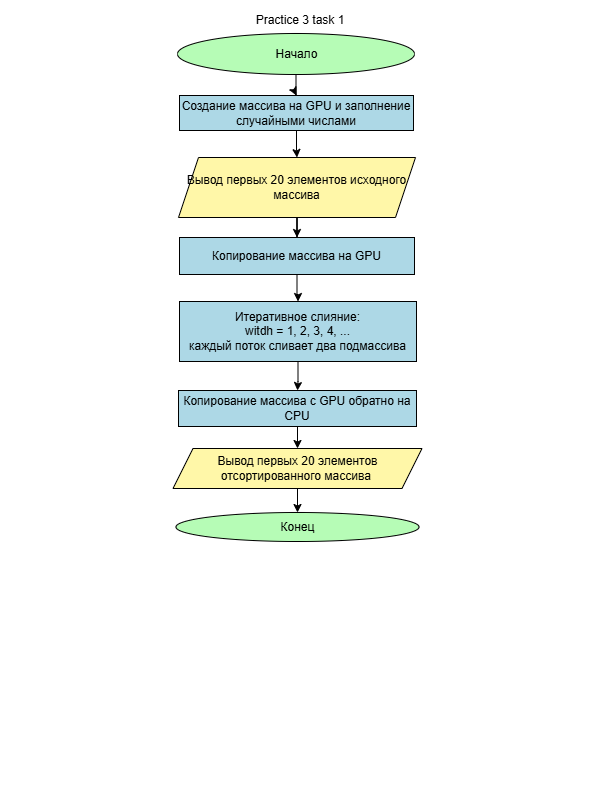

The diagram above was exported from draw.io. Its source (the exported page's mxGraphModel, read from the mxfile embedded in the PNG):
<mxGraphModel dx="778" dy="477" grid="0" gridSize="10" guides="1" tooltips="1" connect="1" arrows="1" fold="1" page="1" pageScale="1" pageWidth="600" pageHeight="800" background="light-dark(#000000,#FFFFFF)" math="0" shadow="0">
  <root>
    <mxCell id="0" />
    <mxCell id="1" parent="0" />
    <mxCell id="doy44mVqO59pjQrLM7yg-3" edge="1" parent="1" source="doy44mVqO59pjQrLM7yg-1" style="edgeStyle=orthogonalEdgeStyle;rounded=0;orthogonalLoop=1;jettySize=auto;html=1;strokeColor=light-dark(#000000,#000000);" target="doy44mVqO59pjQrLM7yg-2" value="">
      <mxGeometry relative="1" as="geometry" />
    </mxCell>
    <mxCell id="doy44mVqO59pjQrLM7yg-1" parent="1" style="ellipse;html=1;labelBackgroundColor=none;fillColor=light-dark(#FFFFFF,#B6FCB6);fontColor=light-dark(#000000,#000000);strokeColor=light-dark(#000000,#000000);" value="Начало" vertex="1">
      <mxGeometry height="41" width="237" x="177" y="33" as="geometry" />
    </mxCell>
    <mxCell id="DVIQ_YoQAZtBFsxLjJaw-26" edge="1" parent="1" source="doy44mVqO59pjQrLM7yg-2" style="edgeStyle=orthogonalEdgeStyle;rounded=0;orthogonalLoop=1;jettySize=auto;html=1;strokeColor=light-dark(#000000,#000000);" target="DVIQ_YoQAZtBFsxLjJaw-25" value="">
      <mxGeometry relative="1" as="geometry" />
    </mxCell>
    <mxCell id="doy44mVqO59pjQrLM7yg-2" parent="1" style="whiteSpace=wrap;html=1;fontColor=light-dark(#000000,#000000);fillColor=light-dark(#FFFFFF,#ADD8E6);strokeColor=light-dark(#000000,#000000);" value="Создание массива на GPU и заполнение случайными числами" vertex="1">
      <mxGeometry height="35" width="234" x="179" y="95" as="geometry" />
    </mxCell>
    <mxCell id="doy44mVqO59pjQrLM7yg-9" edge="1" parent="1" source="doy44mVqO59pjQrLM7yg-6" style="edgeStyle=orthogonalEdgeStyle;rounded=0;orthogonalLoop=1;jettySize=auto;html=1;strokeColor=light-dark(#000000,#000000);" target="doy44mVqO59pjQrLM7yg-8" value="">
      <mxGeometry relative="1" as="geometry" />
    </mxCell>
    <mxCell id="doy44mVqO59pjQrLM7yg-6" parent="1" style="whiteSpace=wrap;html=1;fontColor=light-dark(#000000,#000000);fillColor=light-dark(#FFFFFF,#ADD8E6);strokeColor=light-dark(#000000,#000000);" value="Копирование массива на GPU" vertex="1">
      <mxGeometry height="37" width="235" x="179" y="237" as="geometry" />
    </mxCell>
    <mxCell id="doy44mVqO59pjQrLM7yg-11" edge="1" parent="1" source="doy44mVqO59pjQrLM7yg-8" style="edgeStyle=orthogonalEdgeStyle;rounded=0;orthogonalLoop=1;jettySize=auto;html=1;strokeColor=light-dark(#000000,#000000);" target="doy44mVqO59pjQrLM7yg-12" value="">
      <mxGeometry relative="1" as="geometry">
        <mxPoint x="302" y="430" as="targetPoint" />
      </mxGeometry>
    </mxCell>
    <mxCell id="doy44mVqO59pjQrLM7yg-8" parent="1" style="whiteSpace=wrap;html=1;fillColor=light-dark(#FFFFFF,#ADD8E6);fontColor=light-dark(#000000,#000000);strokeColor=light-dark(#000000,#000000);" value="Итеративное слияние:&lt;div&gt;witdh = 1, 2, 3, 4, ...&lt;/div&gt;&lt;div&gt;каждый поток сливает два подмассива&lt;/div&gt;" vertex="1">
      <mxGeometry height="60" width="237" x="179" y="301" as="geometry" />
    </mxCell>
    <mxCell id="DVIQ_YoQAZtBFsxLjJaw-28" edge="1" parent="1" source="doy44mVqO59pjQrLM7yg-12" style="edgeStyle=orthogonalEdgeStyle;rounded=0;orthogonalLoop=1;jettySize=auto;html=1;strokeColor=light-dark(#000000,#000000);" target="coULOOPrYOhBQE1Ny3B1-62" value="">
      <mxGeometry relative="1" as="geometry" />
    </mxCell>
    <mxCell id="doy44mVqO59pjQrLM7yg-12" parent="1" style="whiteSpace=wrap;html=1;fillColor=light-dark(#FFFFFF,#ADD8E6);fontColor=light-dark(#000000,#000000);strokeColor=light-dark(#000000,#000000);" value="&lt;div&gt;Копирование массива с GPU обратно на CPU&lt;/div&gt;" vertex="1">
      <mxGeometry height="36" width="238" x="178" y="390" as="geometry" />
    </mxCell>
    <mxCell id="coULOOPrYOhBQE1Ny3B1-64" edge="1" parent="1" style="edgeStyle=orthogonalEdgeStyle;rounded=0;orthogonalLoop=1;jettySize=auto;html=1;" value="">
      <mxGeometry relative="1" as="geometry">
        <mxPoint x="420" y="643" as="sourcePoint" />
        <mxPoint x="575.5" y="787" as="targetPoint" />
      </mxGeometry>
    </mxCell>
    <mxCell id="coULOOPrYOhBQE1Ny3B1-61" parent="1" style="ellipse;whiteSpace=wrap;html=1;fillColor=light-dark(#FFFFFF,#B6FCB6);fontColor=light-dark(#000000,#000000);strokeColor=light-dark(#000000,#000000);" value="Конец" vertex="1">
      <mxGeometry height="29" width="243" x="175.5" y="512" as="geometry" />
    </mxCell>
    <mxCell id="DVIQ_YoQAZtBFsxLjJaw-29" edge="1" parent="1" source="coULOOPrYOhBQE1Ny3B1-62" style="edgeStyle=orthogonalEdgeStyle;rounded=0;orthogonalLoop=1;jettySize=auto;html=1;strokeColor=light-dark(#000000,#000000);" target="coULOOPrYOhBQE1Ny3B1-61" value="">
      <mxGeometry relative="1" as="geometry" />
    </mxCell>
    <mxCell id="coULOOPrYOhBQE1Ny3B1-62" parent="1" style="shape=parallelogram;perimeter=parallelogramPerimeter;whiteSpace=wrap;html=1;fixedSize=1;fillColor=light-dark(#FFFFFF,#FFF7A8);fontColor=light-dark(#000000,#000000);strokeColor=light-dark(#000000,#000000);" value="Вывод первых 20 элементов отсортированного массива&amp;nbsp;" vertex="1">
      <mxGeometry height="40" width="249" x="172.5" y="448" as="geometry" />
    </mxCell>
    <mxCell id="coULOOPrYOhBQE1Ny3B1-65" parent="1" style="text;html=1;whiteSpace=wrap;strokeColor=none;fillColor=none;align=center;verticalAlign=middle;rounded=0;fontColor=light-dark(#000000,#000000);" value="&lt;font&gt;Practice 3 task 1&lt;/font&gt;" vertex="1">
      <mxGeometry height="30" width="214" x="193" y="5" as="geometry" />
    </mxCell>
    <mxCell id="DVIQ_YoQAZtBFsxLjJaw-31" edge="1" parent="1" source="DVIQ_YoQAZtBFsxLjJaw-25" style="edgeStyle=orthogonalEdgeStyle;rounded=0;orthogonalLoop=1;jettySize=auto;html=1;strokeColor=light-dark(#000000,#000000);" target="doy44mVqO59pjQrLM7yg-6" value="">
      <mxGeometry relative="1" as="geometry" />
    </mxCell>
    <mxCell id="DVIQ_YoQAZtBFsxLjJaw-25" parent="1" style="shape=parallelogram;perimeter=parallelogramPerimeter;whiteSpace=wrap;html=1;fixedSize=1;fillColor=light-dark(#FFFFFF,#FFF7A8);strokeColor=light-dark(#000000,#000000);fontColor=light-dark(#000000,#000000);" value="Вывод первых 20 элементов исходного массива" vertex="1">
      <mxGeometry height="60" width="237" x="178" y="157" as="geometry" />
    </mxCell>
  </root>
</mxGraphModel>